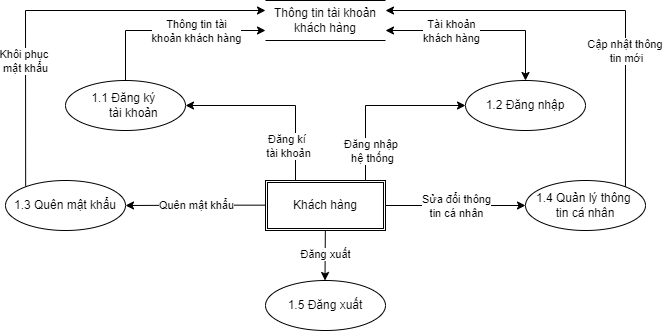

The diagram above was exported from draw.io. Its source (the exported page's mxGraphModel, read from the mxfile embedded in the PNG):
<mxGraphModel dx="1434" dy="696" grid="0" gridSize="10" guides="1" tooltips="1" connect="1" arrows="1" fold="1" page="0" pageScale="1" pageWidth="2339" pageHeight="3300" math="0" shadow="0">
  <root>
    <mxCell id="0" />
    <mxCell id="1" parent="0" />
    <mxCell id="O6TgZilexCouReAkU7PZ-1" value="1.2 Đăng nhập" style="ellipse;whiteSpace=wrap;html=1;" parent="1" vertex="1">
      <mxGeometry x="640" y="100" width="120" height="50" as="geometry" />
    </mxCell>
    <mxCell id="O6TgZilexCouReAkU7PZ-2" value="1.3 Quên mật khẩu" style="ellipse;whiteSpace=wrap;html=1;" parent="1" vertex="1">
      <mxGeometry x="180" y="200" width="120" height="50" as="geometry" />
    </mxCell>
    <mxCell id="O6TgZilexCouReAkU7PZ-3" value="1.4 Quản lý thông&amp;nbsp;&lt;div&gt;tin cá nhân&lt;/div&gt;" style="ellipse;whiteSpace=wrap;html=1;" parent="1" vertex="1">
      <mxGeometry x="700" y="200" width="120" height="50" as="geometry" />
    </mxCell>
    <mxCell id="O6TgZilexCouReAkU7PZ-4" value="1.1 Đăng ký&amp;nbsp;&lt;div&gt;&amp;nbsp; &amp;nbsp; &amp;nbsp;tài khoản&lt;/div&gt;" style="ellipse;whiteSpace=wrap;html=1;" parent="1" vertex="1">
      <mxGeometry x="240" y="100" width="120" height="50" as="geometry" />
    </mxCell>
    <mxCell id="O6TgZilexCouReAkU7PZ-5" value="1.5 Đăng xuất" style="ellipse;whiteSpace=wrap;html=1;" parent="1" vertex="1">
      <mxGeometry x="440" y="300" width="120" height="50" as="geometry" />
    </mxCell>
    <mxCell id="O6TgZilexCouReAkU7PZ-6" value="Khách hàng" style="shape=ext;double=1;rounded=0;whiteSpace=wrap;html=1;" parent="1" vertex="1">
      <mxGeometry x="440" y="200" width="120" height="50" as="geometry" />
    </mxCell>
    <mxCell id="O6TgZilexCouReAkU7PZ-7" value="Thông tin tài khoản&lt;div&gt;khách hàng&lt;/div&gt;" style="shape=partialRectangle;whiteSpace=wrap;html=1;left=0;right=0;fillColor=none;" parent="1" vertex="1">
      <mxGeometry x="440" y="20" width="120" height="40" as="geometry" />
    </mxCell>
    <mxCell id="O6TgZilexCouReAkU7PZ-8" value="" style="endArrow=classic;html=1;rounded=0;" parent="1" edge="1">
      <mxGeometry relative="1" as="geometry">
        <mxPoint x="499.84" y="250" as="sourcePoint" />
        <mxPoint x="499.5" y="300" as="targetPoint" />
      </mxGeometry>
    </mxCell>
    <mxCell id="O6TgZilexCouReAkU7PZ-9" value="Đăng xuất" style="edgeLabel;resizable=0;html=1;;align=center;verticalAlign=middle;" parent="O6TgZilexCouReAkU7PZ-8" connectable="0" vertex="1">
      <mxGeometry relative="1" as="geometry">
        <mxPoint y="-1" as="offset" />
      </mxGeometry>
    </mxCell>
    <mxCell id="O6TgZilexCouReAkU7PZ-10" value="" style="endArrow=classic;html=1;rounded=0;entryX=0;entryY=0.5;entryDx=0;entryDy=0;exitX=1;exitY=0.5;exitDx=0;exitDy=0;exitPerimeter=0;" parent="1" source="O6TgZilexCouReAkU7PZ-6" target="O6TgZilexCouReAkU7PZ-3" edge="1">
      <mxGeometry relative="1" as="geometry">
        <mxPoint x="560" y="264.5" as="sourcePoint" />
        <mxPoint x="660" y="264.5" as="targetPoint" />
        <Array as="points" />
      </mxGeometry>
    </mxCell>
    <mxCell id="O6TgZilexCouReAkU7PZ-11" value="Sửa đổi thông&lt;div&gt;tin cá nhân&lt;/div&gt;" style="edgeLabel;resizable=0;html=1;;align=center;verticalAlign=middle;" parent="O6TgZilexCouReAkU7PZ-10" connectable="0" vertex="1">
      <mxGeometry relative="1" as="geometry">
        <mxPoint as="offset" />
      </mxGeometry>
    </mxCell>
    <mxCell id="O6TgZilexCouReAkU7PZ-12" value="" style="endArrow=classic;html=1;rounded=0;entryX=0;entryY=0.5;entryDx=0;entryDy=0;" parent="1" target="O6TgZilexCouReAkU7PZ-1" edge="1">
      <mxGeometry relative="1" as="geometry">
        <mxPoint x="540" y="200" as="sourcePoint" />
        <mxPoint x="620" y="135" as="targetPoint" />
        <Array as="points">
          <mxPoint x="540" y="125" />
        </Array>
      </mxGeometry>
    </mxCell>
    <mxCell id="O6TgZilexCouReAkU7PZ-13" value="Đăng nhập&amp;nbsp;&lt;div&gt;hệ thống&lt;/div&gt;" style="edgeLabel;resizable=0;html=1;;align=center;verticalAlign=middle;" parent="O6TgZilexCouReAkU7PZ-12" connectable="0" vertex="1">
      <mxGeometry relative="1" as="geometry">
        <mxPoint x="-7" y="45" as="offset" />
      </mxGeometry>
    </mxCell>
    <mxCell id="O6TgZilexCouReAkU7PZ-14" value="" style="endArrow=classic;html=1;rounded=0;exitX=0.25;exitY=0;exitDx=0;exitDy=0;entryX=1;entryY=0.5;entryDx=0;entryDy=0;" parent="1" source="O6TgZilexCouReAkU7PZ-6" target="O6TgZilexCouReAkU7PZ-4" edge="1">
      <mxGeometry relative="1" as="geometry">
        <mxPoint x="499.6400000000001" y="220.10000000000002" as="sourcePoint" />
        <mxPoint x="360" y="140" as="targetPoint" />
        <Array as="points">
          <mxPoint x="470" y="125" />
        </Array>
      </mxGeometry>
    </mxCell>
    <mxCell id="O6TgZilexCouReAkU7PZ-15" value="Đăng kí&amp;nbsp;&lt;div&gt;tài khoản&lt;/div&gt;" style="edgeLabel;resizable=0;html=1;;align=center;verticalAlign=middle;" parent="O6TgZilexCouReAkU7PZ-14" connectable="0" vertex="1">
      <mxGeometry relative="1" as="geometry">
        <mxPoint x="10" y="40" as="offset" />
      </mxGeometry>
    </mxCell>
    <mxCell id="O6TgZilexCouReAkU7PZ-16" value="" style="endArrow=classic;html=1;rounded=0;entryX=1;entryY=0.5;entryDx=0;entryDy=0;" parent="1" edge="1">
      <mxGeometry relative="1" as="geometry">
        <mxPoint x="440" y="224.66" as="sourcePoint" />
        <mxPoint x="300" y="225" as="targetPoint" />
        <Array as="points">
          <mxPoint x="380" y="224.66" />
        </Array>
      </mxGeometry>
    </mxCell>
    <mxCell id="O6TgZilexCouReAkU7PZ-17" value="Quên mật khẩu" style="edgeLabel;resizable=0;html=1;;align=center;verticalAlign=middle;" parent="O6TgZilexCouReAkU7PZ-16" connectable="0" vertex="1">
      <mxGeometry relative="1" as="geometry">
        <mxPoint as="offset" />
      </mxGeometry>
    </mxCell>
    <mxCell id="O6TgZilexCouReAkU7PZ-18" value="" style="endArrow=classic;html=1;rounded=0;exitX=0.5;exitY=0;exitDx=0;exitDy=0;entryX=1;entryY=0.75;entryDx=0;entryDy=0;startArrow=classic;startFill=1;" parent="1" source="O6TgZilexCouReAkU7PZ-1" target="O6TgZilexCouReAkU7PZ-7" edge="1">
      <mxGeometry relative="1" as="geometry">
        <mxPoint x="730" y="80" as="sourcePoint" />
        <mxPoint x="830" y="80" as="targetPoint" />
        <Array as="points">
          <mxPoint x="700" y="50" />
        </Array>
      </mxGeometry>
    </mxCell>
    <mxCell id="O6TgZilexCouReAkU7PZ-19" value="Tài khoản&lt;div&gt;khách hàng&lt;/div&gt;" style="edgeLabel;resizable=0;html=1;;align=center;verticalAlign=middle;" parent="O6TgZilexCouReAkU7PZ-18" connectable="0" vertex="1">
      <mxGeometry relative="1" as="geometry">
        <mxPoint x="-30" as="offset" />
      </mxGeometry>
    </mxCell>
    <mxCell id="O6TgZilexCouReAkU7PZ-20" value="" style="endArrow=classic;html=1;rounded=0;entryX=0;entryY=0.75;entryDx=0;entryDy=0;" parent="1" target="O6TgZilexCouReAkU7PZ-7" edge="1">
      <mxGeometry relative="1" as="geometry">
        <mxPoint x="300" y="100" as="sourcePoint" />
        <mxPoint x="500" y="120" as="targetPoint" />
        <Array as="points">
          <mxPoint x="300" y="50" />
        </Array>
      </mxGeometry>
    </mxCell>
    <mxCell id="O6TgZilexCouReAkU7PZ-21" value="Thông tin tài&lt;div&gt;khoản khách hàng&lt;/div&gt;" style="edgeLabel;resizable=0;html=1;;align=center;verticalAlign=middle;" parent="O6TgZilexCouReAkU7PZ-20" connectable="0" vertex="1">
      <mxGeometry relative="1" as="geometry">
        <mxPoint x="25" as="offset" />
      </mxGeometry>
    </mxCell>
    <mxCell id="O6TgZilexCouReAkU7PZ-22" value="" style="endArrow=classic;html=1;rounded=0;entryX=1;entryY=0.25;entryDx=0;entryDy=0;exitX=0.833;exitY=0.126;exitDx=0;exitDy=0;exitPerimeter=0;" parent="1" source="O6TgZilexCouReAkU7PZ-3" target="O6TgZilexCouReAkU7PZ-7" edge="1">
      <mxGeometry relative="1" as="geometry">
        <mxPoint x="800" y="200" as="sourcePoint" />
        <mxPoint x="920" y="254.41" as="targetPoint" />
        <Array as="points">
          <mxPoint x="800" y="30" />
        </Array>
      </mxGeometry>
    </mxCell>
    <mxCell id="O6TgZilexCouReAkU7PZ-23" value="Cập nhật thông&amp;nbsp;&lt;div&gt;tin mới&lt;/div&gt;" style="edgeLabel;resizable=0;html=1;;align=center;verticalAlign=middle;" parent="O6TgZilexCouReAkU7PZ-22" connectable="0" vertex="1">
      <mxGeometry relative="1" as="geometry">
        <mxPoint x="32" y="40" as="offset" />
      </mxGeometry>
    </mxCell>
    <mxCell id="O6TgZilexCouReAkU7PZ-29" value="" style="endArrow=classic;html=1;rounded=0;entryX=0;entryY=0.25;entryDx=0;entryDy=0;exitX=0.168;exitY=0.12;exitDx=0;exitDy=0;exitPerimeter=0;" parent="1" source="O6TgZilexCouReAkU7PZ-2" target="O6TgZilexCouReAkU7PZ-7" edge="1">
      <mxGeometry relative="1" as="geometry">
        <mxPoint x="200" y="220" as="sourcePoint" />
        <mxPoint x="120" y="255" as="targetPoint" />
        <Array as="points">
          <mxPoint x="200" y="30" />
        </Array>
      </mxGeometry>
    </mxCell>
    <mxCell id="O6TgZilexCouReAkU7PZ-30" value="Khôi phục&amp;nbsp;&lt;div&gt;mật khẩu&lt;/div&gt;" style="edgeLabel;resizable=0;html=1;;align=center;verticalAlign=middle;" parent="O6TgZilexCouReAkU7PZ-29" connectable="0" vertex="1">
      <mxGeometry relative="1" as="geometry">
        <mxPoint x="-32" y="50" as="offset" />
      </mxGeometry>
    </mxCell>
  </root>
</mxGraphModel>